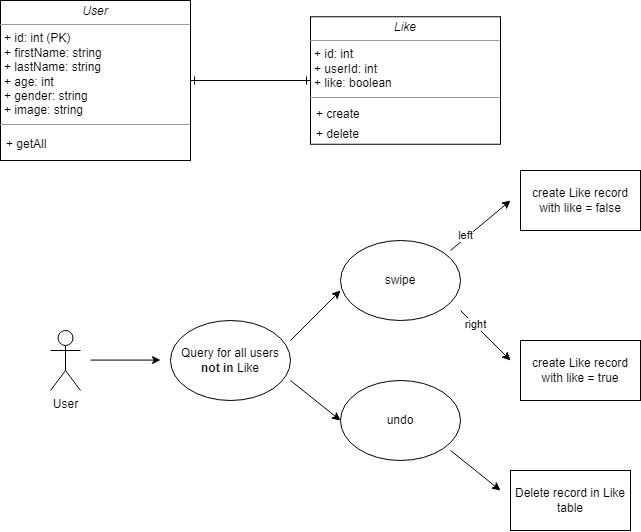

The diagram above was exported from draw.io. Its source (the exported page's mxGraphModel, read from the mxfile embedded in the PNG):
<mxGraphModel dx="1718" dy="913" grid="1" gridSize="10" guides="1" tooltips="1" connect="1" arrows="1" fold="1" page="1" pageScale="1" pageWidth="850" pageHeight="1100" background="none" math="0" shadow="0">
  <root>
    <mxCell id="0" />
    <mxCell id="1" parent="0" />
    <mxCell id="eJp-_eXYQTHFPhRjV4RV-10" style="edgeStyle=orthogonalEdgeStyle;rounded=0;orthogonalLoop=1;jettySize=auto;html=1;entryX=0;entryY=0.5;entryDx=0;entryDy=0;startArrow=ERone;startFill=0;endArrow=ERone;endFill=0;" edge="1" parent="1" source="eJp-_eXYQTHFPhRjV4RV-2" target="eJp-_eXYQTHFPhRjV4RV-3">
      <mxGeometry relative="1" as="geometry" />
    </mxCell>
    <mxCell id="eJp-_eXYQTHFPhRjV4RV-2" value="&lt;p style=&quot;margin: 0px ; margin-top: 4px ; text-align: center&quot;&gt;&lt;i&gt;User&lt;/i&gt;&lt;/p&gt;&lt;hr size=&quot;1&quot;&gt;&lt;p style=&quot;margin: 0px ; margin-left: 4px&quot;&gt;+ id: int (PK)&lt;br&gt;&lt;/p&gt;&lt;p style=&quot;margin: 0px ; margin-left: 4px&quot;&gt;+ firstName: string&lt;/p&gt;&lt;p style=&quot;margin: 0px ; margin-left: 4px&quot;&gt;+ lastName: string&lt;/p&gt;&lt;p style=&quot;margin: 0px ; margin-left: 4px&quot;&gt;+ age: int&lt;/p&gt;&lt;p style=&quot;margin: 0px ; margin-left: 4px&quot;&gt;+ gender: string&lt;/p&gt;&lt;p style=&quot;margin: 0px ; margin-left: 4px&quot;&gt;+ image: string&lt;/p&gt;&lt;hr size=&quot;1&quot;&gt;&lt;p style=&quot;margin: 0px ; margin-left: 4px&quot;&gt;&lt;br&gt;&lt;/p&gt;" style="verticalAlign=top;align=left;overflow=fill;fontSize=12;fontFamily=Helvetica;html=1;rounded=0;shadow=0;comic=0;labelBackgroundColor=none;strokeWidth=1" vertex="1" parent="1">
      <mxGeometry x="30" y="50" width="190" height="160" as="geometry" />
    </mxCell>
    <mxCell id="eJp-_eXYQTHFPhRjV4RV-3" value="&lt;p style=&quot;margin: 0px ; margin-top: 4px ; text-align: center&quot;&gt;&lt;i&gt;Like&lt;/i&gt;&lt;/p&gt;&lt;hr size=&quot;1&quot;&gt;&lt;p style=&quot;margin: 0px ; margin-left: 4px&quot;&gt;+ id: int&lt;br&gt;+ userId: int&lt;/p&gt;&lt;p style=&quot;margin: 0px ; margin-left: 4px&quot;&gt;+ like: boolean&lt;/p&gt;&lt;hr size=&quot;1&quot;&gt;&lt;p style=&quot;margin: 0px ; margin-left: 4px&quot;&gt;&lt;br&gt;&lt;/p&gt;" style="verticalAlign=top;align=left;overflow=fill;fontSize=12;fontFamily=Helvetica;html=1;rounded=0;shadow=0;comic=0;labelBackgroundColor=none;strokeWidth=1" vertex="1" parent="1">
      <mxGeometry x="340" y="66.25" width="190" height="127.5" as="geometry" />
    </mxCell>
    <mxCell id="eJp-_eXYQTHFPhRjV4RV-11" value="+ getAll" style="text;strokeColor=none;fillColor=none;align=left;verticalAlign=top;spacingLeft=4;spacingRight=4;overflow=hidden;rotatable=0;points=[[0,0.5],[1,0.5]];portConstraint=eastwest;" vertex="1" parent="1">
      <mxGeometry x="30" y="180" width="100" height="30" as="geometry" />
    </mxCell>
    <mxCell id="eJp-_eXYQTHFPhRjV4RV-12" value="+ create" style="text;strokeColor=none;fillColor=none;align=left;verticalAlign=top;spacingLeft=4;spacingRight=4;overflow=hidden;rotatable=0;points=[[0,0.5],[1,0.5]];portConstraint=eastwest;" vertex="1" parent="1">
      <mxGeometry x="340" y="150" width="100" height="30" as="geometry" />
    </mxCell>
    <mxCell id="eJp-_eXYQTHFPhRjV4RV-13" value="+ delete" style="text;strokeColor=none;fillColor=none;align=left;verticalAlign=top;spacingLeft=4;spacingRight=4;overflow=hidden;rotatable=0;points=[[0,0.5],[1,0.5]];portConstraint=eastwest;" vertex="1" parent="1">
      <mxGeometry x="340" y="170" width="100" height="30" as="geometry" />
    </mxCell>
    <mxCell id="eJp-_eXYQTHFPhRjV4RV-15" value="User" style="shape=umlActor;verticalLabelPosition=bottom;verticalAlign=top;html=1;" vertex="1" parent="1">
      <mxGeometry x="80" y="380" width="30" height="60" as="geometry" />
    </mxCell>
    <mxCell id="eJp-_eXYQTHFPhRjV4RV-20" value="" style="endArrow=classic;html=1;rounded=0;" edge="1" parent="1">
      <mxGeometry width="50" height="50" relative="1" as="geometry">
        <mxPoint x="320" y="390" as="sourcePoint" />
        <mxPoint x="370" y="340" as="targetPoint" />
      </mxGeometry>
    </mxCell>
    <mxCell id="eJp-_eXYQTHFPhRjV4RV-21" value="" style="endArrow=classic;html=1;rounded=0;" edge="1" parent="1">
      <mxGeometry width="50" height="50" relative="1" as="geometry">
        <mxPoint x="320" y="430" as="sourcePoint" />
        <mxPoint x="370" y="470" as="targetPoint" />
      </mxGeometry>
    </mxCell>
    <mxCell id="eJp-_eXYQTHFPhRjV4RV-22" value="swipe" style="ellipse;whiteSpace=wrap;html=1;" vertex="1" parent="1">
      <mxGeometry x="370" y="290" width="120" height="80" as="geometry" />
    </mxCell>
    <mxCell id="eJp-_eXYQTHFPhRjV4RV-23" value="undo" style="ellipse;whiteSpace=wrap;html=1;" vertex="1" parent="1">
      <mxGeometry x="370" y="430" width="120" height="80" as="geometry" />
    </mxCell>
    <mxCell id="eJp-_eXYQTHFPhRjV4RV-24" value="" style="endArrow=classic;html=1;rounded=0;" edge="1" parent="1">
      <mxGeometry width="50" height="50" relative="1" as="geometry">
        <mxPoint x="480" y="300" as="sourcePoint" />
        <mxPoint x="540" y="250" as="targetPoint" />
      </mxGeometry>
    </mxCell>
    <mxCell id="eJp-_eXYQTHFPhRjV4RV-26" value="left" style="edgeLabel;html=1;align=center;verticalAlign=middle;resizable=0;points=[];" vertex="1" connectable="0" parent="eJp-_eXYQTHFPhRjV4RV-24">
      <mxGeometry x="-0.477" y="3" relative="1" as="geometry">
        <mxPoint as="offset" />
      </mxGeometry>
    </mxCell>
    <mxCell id="eJp-_eXYQTHFPhRjV4RV-25" value="" style="endArrow=classic;html=1;rounded=0;" edge="1" parent="1">
      <mxGeometry width="50" height="50" relative="1" as="geometry">
        <mxPoint x="490" y="360" as="sourcePoint" />
        <mxPoint x="540" y="410" as="targetPoint" />
      </mxGeometry>
    </mxCell>
    <mxCell id="eJp-_eXYQTHFPhRjV4RV-27" value="right" style="edgeLabel;html=1;align=center;verticalAlign=middle;resizable=0;points=[];" vertex="1" connectable="0" parent="eJp-_eXYQTHFPhRjV4RV-25">
      <mxGeometry x="-0.4367" y="1" relative="1" as="geometry">
        <mxPoint as="offset" />
      </mxGeometry>
    </mxCell>
    <mxCell id="eJp-_eXYQTHFPhRjV4RV-28" value="create Like record with like = false" style="rounded=0;whiteSpace=wrap;html=1;" vertex="1" parent="1">
      <mxGeometry x="550" y="220" width="120" height="60" as="geometry" />
    </mxCell>
    <mxCell id="eJp-_eXYQTHFPhRjV4RV-29" value="create Like record with like = true" style="rounded=0;whiteSpace=wrap;html=1;" vertex="1" parent="1">
      <mxGeometry x="550" y="390" width="120" height="60" as="geometry" />
    </mxCell>
    <mxCell id="eJp-_eXYQTHFPhRjV4RV-30" value="" style="endArrow=classic;html=1;rounded=0;" edge="1" parent="1">
      <mxGeometry width="50" height="50" relative="1" as="geometry">
        <mxPoint x="120" y="409.58000000000004" as="sourcePoint" />
        <mxPoint x="190" y="409.58000000000004" as="targetPoint" />
      </mxGeometry>
    </mxCell>
    <mxCell id="eJp-_eXYQTHFPhRjV4RV-31" value="Query for all users &lt;b&gt;not in&lt;/b&gt; Like" style="ellipse;whiteSpace=wrap;html=1;" vertex="1" parent="1">
      <mxGeometry x="200" y="370" width="120" height="80" as="geometry" />
    </mxCell>
    <mxCell id="eJp-_eXYQTHFPhRjV4RV-32" value="" style="endArrow=classic;html=1;rounded=0;" edge="1" parent="1">
      <mxGeometry width="50" height="50" relative="1" as="geometry">
        <mxPoint x="480" y="500" as="sourcePoint" />
        <mxPoint x="530" y="540" as="targetPoint" />
      </mxGeometry>
    </mxCell>
    <mxCell id="eJp-_eXYQTHFPhRjV4RV-33" value="Delete record in Like table" style="rounded=0;whiteSpace=wrap;html=1;" vertex="1" parent="1">
      <mxGeometry x="540" y="520" width="120" height="60" as="geometry" />
    </mxCell>
  </root>
</mxGraphModel>